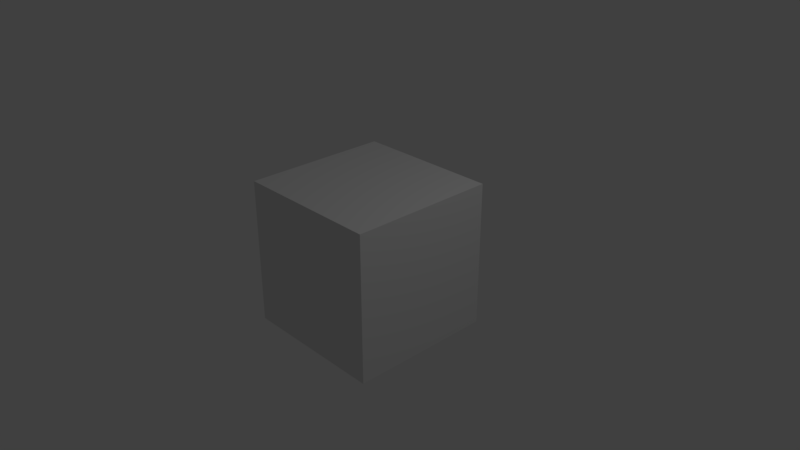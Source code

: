 # Source: testCar.blend  (saved by Blender 2.79.0; exported with 4.5.12 LTS)
import bpy
from mathutils import Matrix  # noqa: F401  (used for matrix-valued properties, if any)

bpy.ops.wm.read_factory_settings(use_empty=True)
scene = bpy.context.scene
scene.name = 'Scene'

# ---- collections
col_collection_1 = bpy.data.collections.new('Collection 1'); scene.collection.children.link(col_collection_1)

# ---- materials (node trees are filled in below, after node groups)
mat_material = bpy.data.materials.new('Material')
mat_material.alpha_threshold = 0.0
mat_material.use_transparent_shadow = False
mat_material.roughness = 0.5
mat_material.line_color = (0.0, 0.0, 0.0, 1.0)

# ---- material node trees

# ---- world
world_world = bpy.data.worlds.new('World'); scene.world = world_world
world_world.color = (0.05088, 0.05088, 0.05088)
world_world.use_sun_shadow = False
world_world.sun_shadow_jitter_overblur = 0.0
world_world.cycles.sampling_method = 'MANUAL'

# ---- cameras
cam_camera = bpy.data.cameras.new('Camera')
cam_camera.clip_end = 100.0
cam_camera.lens = 35.0
cam_camera.sensor_width = 32.0
cam_camera.sensor_height = 18.0
cam_camera.ortho_scale = 7.314
cam_camera.dof.focus_distance = 0.0
cam_camera.dof.aperture_fstop = 128.0

# ---- lights
light_lamp = bpy.data.lights.new('Lamp', 'POINT')
light_lamp.transmission_factor = 0.0
light_lamp.cutoff_distance = 30.0
light_lamp.energy = 100.0
light_lamp.shadow_buffer_clip_start = 1.001
light_lamp.shadow_soft_size = 0.1
light_lamp.shadow_maximum_resolution = 0.006
light_lamp.use_absolute_resolution = True

# ---- meshes
me_cube = bpy.data.meshes.new('Cube')
me_cube.from_pydata([(1.0, 1.0, -1.0), (1.0, -1.0, -1.0), (-1.0, -1.0, -1.0), (-1.0, 1.0, -1.0), (1.0, 1.0, 1.0), (1.0, -1.0, 1.0), (-1.0, -1.0, 1.0), (-1.0, 1.0, 1.0)], [], [(0, 1, 2, 3), (4, 7, 6, 5), (0, 4, 5, 1), (1, 5, 6, 2), (2, 6, 7, 3), (4, 0, 3, 7)])
me_cube.materials.append(mat_material)
me_cube.use_remesh_preserve_volume = False
me_cube.use_remesh_preserve_attributes = False
me_cube.use_mirror_vertex_groups = False
me_cube.update()

# ---- objects
ob_cube = bpy.data.objects.new('Cube', me_cube)
ob_lamp = bpy.data.objects.new('Lamp', light_lamp)
ob_camera = bpy.data.objects.new('Camera', cam_camera)

# ---- transforms, parenting, visibility, modifiers, constraints
ob_cube.location = (0.0, 0.0, 0.0)
ob_cube.lock_rotations_4d = False
ob_cube.empty_display_type = 'ARROWS'
ob_cube.lineart.crease_threshold = 0.0
ob_lamp.location = (4.076, 1.005, 5.904)
ob_lamp.rotation_euler = (0.6503, 0.05522, 1.866)
ob_lamp.lock_rotations_4d = False
ob_lamp.empty_display_type = 'ARROWS'
ob_lamp.color = (0.0, 0.0, 0.0, 0.0)
ob_lamp.lineart.crease_threshold = 0.0
ob_camera.location = (7.481, -6.508, 5.344)
ob_camera.rotation_euler = (1.109, 0.0, 0.8149)
ob_camera.lock_rotations_4d = False
ob_camera.empty_display_type = 'ARROWS'
ob_camera.color = (0.0, 0.0, 0.0, 0.0)
ob_camera.display_type = 'WIRE'
ob_camera.lineart.crease_threshold = 0.0

# ---- collection membership
col_collection_1.objects.link(ob_cube)
col_collection_1.objects.link(ob_lamp)
col_collection_1.objects.link(ob_camera)

# ---- scene / render settings (as saved in the file)
scene.camera = ob_camera
scene.frame_start = 1; scene.frame_end = 250; scene.frame_set(1)
scene.render.engine = 'BLENDER_EEVEE_NEXT'
scene.render.resolution_percentage = 50
scene.render.dither_intensity = 0.0
scene.cycles.use_denoising = False
scene.cycles.samples = 128
scene.cycles.sampling_pattern = 'TABULATED_SOBOL'
scene.cycles.use_adaptive_sampling = False
scene.cycles.use_light_tree = False
scene.cycles.blur_glossy = 0.0
scene.cycles.sample_clamp_indirect = 0.0
scene.view_settings.view_transform = 'Standard'
bpy.context.view_layer.update()
